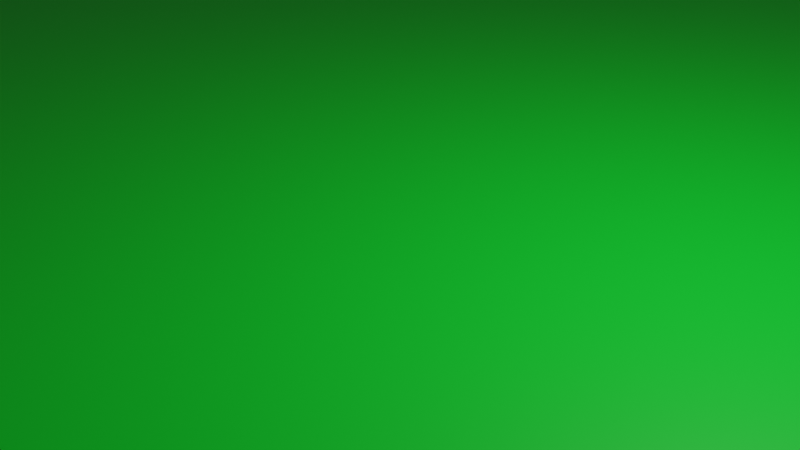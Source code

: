 # Source: grase.blend  (saved by Blender 3.3.6; exported with 4.5.12 LTS)
import bpy
from mathutils import Matrix  # noqa: F401  (used for matrix-valued properties, if any)

bpy.ops.wm.read_factory_settings(use_empty=True)
scene = bpy.context.scene
scene.name = 'Scene'

# ---- collections
col_collection = bpy.data.collections.new('Collection'); scene.collection.children.link(col_collection)

# ---- materials (node trees are filled in below, after node groups)
mat_material_001 = bpy.data.materials.new('Material.001')

# ---- material node trees
mat_material_001.use_nodes = True; mat_material_001.node_tree.nodes.clear()
_N = mat_material_001.node_tree.nodes; _L = mat_material_001.node_tree.links
n0 = _N.new('ShaderNodeBsdfPrincipled'); n0.name = 'Principled BSDF'; n0.location = (10, 300)
n0.distribution = 'GGX'
n0.subsurface_method = 'RANDOM_WALK_SKIN'
n0.inputs[0].default_value = (0.0, 0.8, 0.02584, 1.0)
n0.inputs[3].default_value = 1.45
n0.inputs[27].default_value = (0.0, 0.0, 0.0, 1.0)
n0.inputs[28].default_value = 1.0
n1 = _N.new('ShaderNodeOutputMaterial'); n1.name = 'Material Output'; n1.location = (300, 300)
_L.new(n0.outputs[0], n1.inputs[0])
n1.is_active_output = True

# ---- world
world_world = bpy.data.worlds.new('World'); scene.world = world_world
world_world.use_nodes = True; world_world.node_tree.nodes.clear()
_N = world_world.node_tree.nodes; _L = world_world.node_tree.links
n0 = _N.new('ShaderNodeOutputWorld'); n0.name = 'World Output'; n0.location = (300, 300)
n1 = _N.new('ShaderNodeBackground'); n1.name = 'Background'; n1.location = (10, 300)
n1.inputs[0].default_value = (0.05088, 0.05088, 0.05088, 1.0)
_L.new(n1.outputs[0], n0.inputs[0])
n0.is_active_output = True
world_world.color = (0.05088, 0.05088, 0.05088)
world_world.use_sun_shadow = False
world_world.sun_shadow_jitter_overblur = 0.0

# ---- cameras
cam_camera = bpy.data.cameras.new('Camera')
cam_camera.clip_end = 100.0
cam_camera.ortho_scale = 7.314

# ---- lights
light_light = bpy.data.lights.new('Light', 'POINT')
light_light.transmission_factor = 0.0
light_light.energy = 1000.0
light_light.shadow_soft_size = 0.1
light_light.shadow_maximum_resolution = 0.006
light_light.use_absolute_resolution = True

# ---- meshes
me_plane = bpy.data.meshes.new('Plane')
me_plane.from_pydata([(-1.0, -1.0, 0.0), (1.0, -1.0, 0.0), (-1.0, 1.0, 0.0), (1.0, 1.0, 0.0)], [], [(0, 1, 3, 2)])
_uv = me_plane.uv_layers.new(name='UVMap')
_uv.uv.foreach_set('vector', [0.0, 0.0, 1.0, 0.0, 1.0, 1.0, 0.0, 1.0])
me_plane.materials.append(mat_material_001)
me_plane.update()

# ---- objects
ob_light = bpy.data.objects.new('Light', light_light)
ob_camera = bpy.data.objects.new('Camera', cam_camera)
ob_plane = bpy.data.objects.new('Plane', me_plane)

# ---- transforms, parenting, visibility, modifiers, constraints
ob_light.location = (4.076, 1.005, 5.904)
ob_light.rotation_euler = (0.6503, 0.05522, 1.866)
ob_light.lock_rotations_4d = False
ob_light.empty_display_type = 'ARROWS'
ob_light.color = (0.0, 0.0, 0.0, 0.0)
ob_light.lineart.crease_threshold = 0.0
ob_camera.location = (7.359, -6.926, 4.958)
ob_camera.rotation_euler = (1.109, 0.0, 0.8149)
ob_camera.lock_rotations_4d = False
ob_camera.empty_display_type = 'ARROWS'
ob_camera.color = (0.0, 0.0, 0.0, 0.0)
ob_camera.display_type = 'WIRE'
ob_camera.lineart.crease_threshold = 0.0
ob_plane.location = (0.0, 0.0, 0.0)
ob_plane.scale = (-11.06, -11.06, -11.06)
_m = ob_plane.modifiers.new('ParticleSystem', 'PARTICLE_SYSTEM')

# ---- collection membership
col_collection.objects.link(ob_light)
col_collection.objects.link(ob_camera)
col_collection.objects.link(ob_plane)

# ---- scene / render settings (as saved in the file)
scene.camera = ob_camera
scene.frame_start = 1; scene.frame_end = 250; scene.frame_set(1)
scene.render.engine = 'CYCLES'
scene.cycles.sampling_pattern = 'TABULATED_SOBOL'
scene.cycles.use_light_tree = False
scene.view_settings.view_transform = 'Filmic'
bpy.context.view_layer.update()
